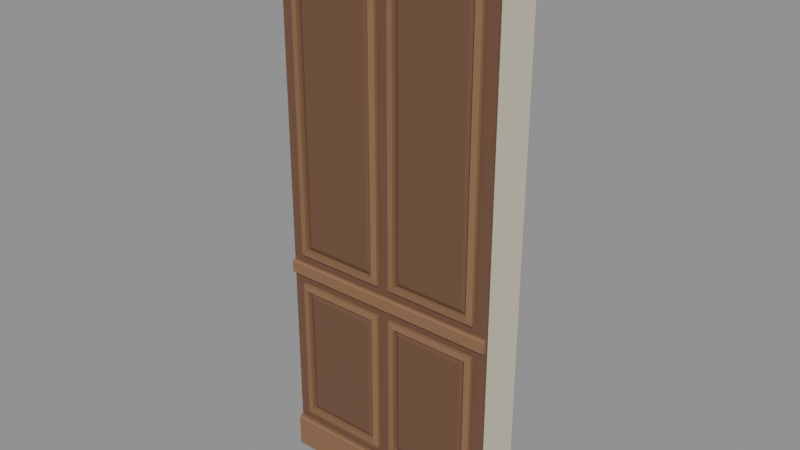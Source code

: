 # Source: rpg-mansion-paneled-wall-bay-01.blend  (saved by Blender 4.3.34; exported with 4.5.12 LTS)
import bpy
from mathutils import Matrix  # noqa: F401  (used for matrix-valued properties, if any)

bpy.ops.wm.read_factory_settings(use_empty=True)
scene = bpy.context.scene
scene.name = 'Canonical active export'

# ---- materials (node trees are filled in below, after node groups)
mat_original_plaster = bpy.data.materials.new('Original plaster')
mat_original_wood = bpy.data.materials.new('Original wood')
mat_original_wood_trim = bpy.data.materials.new('Original wood trim')

# ---- material node trees
mat_original_plaster.use_nodes = True; mat_original_plaster.node_tree.nodes.clear()
_N = mat_original_plaster.node_tree.nodes; _L = mat_original_plaster.node_tree.links
n0 = _N.new('ShaderNodeBsdfPrincipled'); n0.name = 'Principled BSDF'; n0.location = (10, 300)
n0.inputs[0].default_value = (0.6867, 0.624, 0.4735, 1.0)
n0.inputs[2].default_value = 0.75
n1 = _N.new('ShaderNodeOutputMaterial'); n1.name = 'Material Output'; n1.location = (300, 300)
_L.new(n0.outputs[0], n1.inputs[0])
n1.is_active_output = True
mat_original_wood.use_nodes = True; mat_original_wood.node_tree.nodes.clear()
_N = mat_original_wood.node_tree.nodes; _L = mat_original_wood.node_tree.links
n0 = _N.new('ShaderNodeBsdfPrincipled'); n0.name = 'Principled BSDF'; n0.location = (10, 300)
n0.inputs[0].default_value = (0.162, 0.08022, 0.04374, 1.0)
n0.inputs[2].default_value = 0.75
n1 = _N.new('ShaderNodeOutputMaterial'); n1.name = 'Material Output'; n1.location = (300, 300)
_L.new(n0.outputs[0], n1.inputs[0])
n1.is_active_output = True
mat_original_wood_trim.use_nodes = True; mat_original_wood_trim.node_tree.nodes.clear()
_N = mat_original_wood_trim.node_tree.nodes; _L = mat_original_wood_trim.node_tree.links
n0 = _N.new('ShaderNodeBsdfPrincipled'); n0.name = 'Principled BSDF'; n0.location = (10, 300)
n0.inputs[0].default_value = (0.2664, 0.1413, 0.07036, 1.0)
n0.inputs[2].default_value = 0.75
n1 = _N.new('ShaderNodeOutputMaterial'); n1.name = 'Material Output'; n1.location = (300, 300)
_L.new(n0.outputs[0], n1.inputs[0])
n1.is_active_output = True

# ---- meshes
me_full_height_plaster_structural_wall_001 = bpy.data.meshes.new('Full height plaster structural wall.001')
me_full_height_plaster_structural_wall_001.from_pydata([(-0.6, -0.1, 0.0), (0.6, -0.1, 0.0), (0.6, 0.14, 0.0), (-0.6, 0.14, 0.0), (-0.6, -0.1, 3.0), (0.6, -0.1, 3.0), (0.6, 0.14, 3.0), (-0.6, 0.14, 3.0), (-0.6, -0.115, 0.0), (0.6, -0.115, 0.0), (0.6, -0.1, 0.0), (-0.6, -0.1, 0.0), (-0.6, -0.115, 3.0), (0.6, -0.115, 3.0), (0.6, -0.1, 3.0), (-0.6, -0.1, 3.0), (-0.53, -0.113, 0.24), (-0.035, -0.113, 0.24), (-0.035, -0.113, 1.04), (-0.53, -0.113, 1.04), (-0.53, -0.133, 0.24), (-0.035, -0.133, 0.24), (-0.035, -0.133, 1.04), (-0.53, -0.133, 1.04), (-0.497, -0.137, 0.273), (-0.068, -0.137, 0.273), (-0.068, -0.137, 1.007), (-0.497, -0.137, 1.007), (-0.497, -0.113, 0.273), (-0.068, -0.113, 0.273), (-0.068, -0.113, 1.007), (-0.497, -0.113, 1.007), (-0.483, -0.112, 0.287), (-0.082, -0.112, 0.287), (-0.082, -0.112, 0.993), (-0.483, -0.112, 0.993), (-0.483, -0.123, 0.287), (-0.082, -0.123, 0.287), (-0.082, -0.123, 0.993), (-0.483, -0.123, 0.993), (-0.466, -0.129, 0.304), (-0.099, -0.129, 0.304), (-0.099, -0.129, 0.976), (-0.466, -0.129, 0.976), (0.035, -0.113, 0.24), (0.53, -0.113, 0.24), (0.53, -0.113, 1.04), (0.035, -0.113, 1.04), (0.035, -0.133, 0.24), (0.53, -0.133, 0.24), (0.53, -0.133, 1.04), (0.035, -0.133, 1.04), (0.068, -0.137, 0.273), (0.497, -0.137, 0.273), (0.497, -0.137, 1.007), (0.068, -0.137, 1.007), (0.068, -0.113, 0.273), (0.497, -0.113, 0.273), (0.497, -0.113, 1.007), (0.068, -0.113, 1.007), (0.082, -0.112, 0.287), (0.483, -0.112, 0.287), (0.483, -0.112, 0.993), (0.082, -0.112, 0.993), (0.082, -0.123, 0.287), (0.483, -0.123, 0.287), (0.483, -0.123, 0.993), (0.082, -0.123, 0.993), (0.099, -0.129, 0.304), (0.466, -0.129, 0.304), (0.466, -0.129, 0.976), (0.099, -0.129, 0.976), (-0.53, -0.113, 1.21), (-0.035, -0.113, 1.21), (-0.035, -0.113, 2.77), (-0.53, -0.113, 2.77), (-0.53, -0.133, 1.21), (-0.035, -0.133, 1.21), (-0.035, -0.133, 2.77), (-0.53, -0.133, 2.77), (-0.497, -0.137, 1.243), (-0.068, -0.137, 1.243), (-0.068, -0.137, 2.737), (-0.497, -0.137, 2.737), (-0.497, -0.113, 1.243), (-0.068, -0.113, 1.243), (-0.068, -0.113, 2.737), (-0.497, -0.113, 2.737), (-0.483, -0.112, 1.257), (-0.082, -0.112, 1.257), (-0.082, -0.112, 2.723), (-0.483, -0.112, 2.723), (-0.483, -0.123, 1.257), (-0.082, -0.123, 1.257), (-0.082, -0.123, 2.723), (-0.483, -0.123, 2.723), (-0.466, -0.129, 1.274), (-0.099, -0.129, 1.274), (-0.099, -0.129, 2.706), (-0.466, -0.129, 2.706), (0.035, -0.113, 1.21), (0.53, -0.113, 1.21), (0.53, -0.113, 2.77), (0.035, -0.113, 2.77), (0.035, -0.133, 1.21), (0.53, -0.133, 1.21), (0.53, -0.133, 2.77), (0.035, -0.133, 2.77), (0.068, -0.137, 1.243), (0.497, -0.137, 1.243), (0.497, -0.137, 2.737), (0.068, -0.137, 2.737), (0.068, -0.113, 1.243), (0.497, -0.113, 1.243), (0.497, -0.113, 2.737), (0.068, -0.113, 2.737), (0.082, -0.112, 1.257), (0.483, -0.112, 1.257), (0.483, -0.112, 2.723), (0.082, -0.112, 2.723), (0.082, -0.123, 1.257), (0.483, -0.123, 1.257), (0.483, -0.123, 2.723), (0.082, -0.123, 2.723), (0.099, -0.129, 1.274), (0.466, -0.129, 1.274), (0.466, -0.129, 2.706), (0.099, -0.129, 2.706), (-0.6, -0.115, 0.0), (-0.6, -0.14, 0.0), (-0.6, -0.14, 0.171), (-0.6, -0.133, 0.18), (-0.6, -0.115, 0.18), (0.6, -0.115, 0.0), (0.6, -0.14, 0.0), (0.6, -0.14, 0.171), (0.6, -0.133, 0.18), (0.6, -0.115, 0.18), (-0.6, -0.115, 1.09), (-0.6, -0.135, 1.09), (-0.6, -0.135, 1.151), (-0.6, -0.128, 1.16), (-0.6, -0.115, 1.16), (0.6, -0.115, 1.09), (0.6, -0.135, 1.09), (0.6, -0.135, 1.151), (0.6, -0.128, 1.16), (0.6, -0.115, 1.16), (-0.6, -0.115, 2.86), (-0.6, -0.13, 2.86), (-0.6, -0.13, 2.991), (-0.6, -0.123, 3.0), (-0.6, -0.115, 3.0), (0.6, -0.115, 2.86), (0.6, -0.13, 2.86), (0.6, -0.13, 2.991), (0.6, -0.123, 3.0), (0.6, -0.115, 3.0)], [], [(3, 2, 1, 0), (4, 5, 6, 7), (0, 1, 5, 4), (1, 2, 6, 5), (2, 3, 7, 6), (3, 0, 4, 7), (11, 10, 9, 8), (12, 13, 14, 15), (8, 9, 13, 12), (9, 10, 14, 13), (10, 11, 15, 14), (11, 8, 12, 15), (16, 17, 21, 20), (17, 18, 22, 21), (18, 19, 23, 22), (19, 16, 20, 23), (20, 21, 25, 24), (21, 22, 26, 25), (22, 23, 27, 26), (23, 20, 24, 27), (24, 25, 29, 28), (25, 26, 30, 29), (26, 27, 31, 30), (27, 24, 28, 31), (28, 29, 17, 16), (29, 30, 18, 17), (30, 31, 19, 18), (31, 28, 16, 19), (35, 34, 33, 32), (32, 33, 37, 36), (33, 34, 38, 37), (34, 35, 39, 38), (35, 32, 36, 39), (36, 37, 41, 40), (37, 38, 42, 41), (38, 39, 43, 42), (39, 36, 40, 43), (40, 41, 42, 43), (44, 45, 49, 48), (45, 46, 50, 49), (46, 47, 51, 50), (47, 44, 48, 51), (48, 49, 53, 52), (49, 50, 54, 53), (50, 51, 55, 54), (51, 48, 52, 55), (52, 53, 57, 56), (53, 54, 58, 57), (54, 55, 59, 58), (55, 52, 56, 59), (56, 57, 45, 44), (57, 58, 46, 45), (58, 59, 47, 46), (59, 56, 44, 47), (63, 62, 61, 60), (60, 61, 65, 64), (61, 62, 66, 65), (62, 63, 67, 66), (63, 60, 64, 67), (64, 65, 69, 68), (65, 66, 70, 69), (66, 67, 71, 70), (67, 64, 68, 71), (68, 69, 70, 71), (72, 73, 77, 76), (73, 74, 78, 77), (74, 75, 79, 78), (75, 72, 76, 79), (76, 77, 81, 80), (77, 78, 82, 81), (78, 79, 83, 82), (79, 76, 80, 83), (80, 81, 85, 84), (81, 82, 86, 85), (82, 83, 87, 86), (83, 80, 84, 87), (84, 85, 73, 72), (85, 86, 74, 73), (86, 87, 75, 74), (87, 84, 72, 75), (91, 90, 89, 88), (88, 89, 93, 92), (89, 90, 94, 93), (90, 91, 95, 94), (91, 88, 92, 95), (92, 93, 97, 96), (93, 94, 98, 97), (94, 95, 99, 98), (95, 92, 96, 99), (96, 97, 98, 99), (100, 101, 105, 104), (101, 102, 106, 105), (102, 103, 107, 106), (103, 100, 104, 107), (104, 105, 109, 108), (105, 106, 110, 109), (106, 107, 111, 110), (107, 104, 108, 111), (108, 109, 113, 112), (109, 110, 114, 113), (110, 111, 115, 114), (111, 108, 112, 115), (112, 113, 101, 100), (113, 114, 102, 101), (114, 115, 103, 102), (115, 112, 100, 103), (119, 118, 117, 116), (116, 117, 121, 120), (117, 118, 122, 121), (118, 119, 123, 122), (119, 116, 120, 123), (120, 121, 125, 124), (121, 122, 126, 125), (122, 123, 127, 126), (123, 120, 124, 127), (124, 125, 126, 127), (132, 128, 129, 130, 131), (133, 137, 136, 135, 134), (128, 133, 134, 129), (129, 134, 135, 130), (130, 135, 136, 131), (131, 136, 137, 132), (132, 137, 133, 128), (142, 138, 139, 140, 141), (143, 147, 146, 145, 144), (138, 143, 144, 139), (139, 144, 145, 140), (140, 145, 146, 141), (141, 146, 147, 142), (142, 147, 143, 138), (152, 148, 149, 150, 151), (153, 157, 156, 155, 154), (148, 153, 154, 149), (149, 154, 155, 150), (150, 155, 156, 151), (151, 156, 157, 152), (152, 157, 153, 148)])
me_full_height_plaster_structural_wall_001.polygons.foreach_set('material_index', [0, 0, 0, 0, 0, 0, 1, 1, 1, 1, 1, 1, 2, 2, 2, 2, 2, 2, 2, 2, 2, 2, 2, 2, 2, 2, 2, 2, 1, 1, 1, 1, 1, 1, 1, 1, 1, 1, 2, 2, 2, 2, 2, 2, 2, 2, 2, 2, 2, 2, 2, 2, 2, 2, 1, 1, 1, 1, 1, 1, 1, 1, 1, 1, 2, 2, 2, 2, 2, 2, 2, 2, 2, 2, 2, 2, 2, 2, 2, 2, 1, 1, 1, 1, 1, 1, 1, 1, 1, 1, 2, 2, 2, 2, 2, 2, 2, 2, 2, 2, 2, 2, 2, 2, 2, 2, 1, 1, 1, 1, 1, 1, 1, 1, 1, 1, 2, 2, 2, 2, 2, 2, 2, 2, 2, 2, 2, 2, 2, 2, 2, 2, 2, 2, 2, 2, 2])
_uv = me_full_height_plaster_structural_wall_001.uv_layers.new(name='UVMap')
_uv.uv.foreach_set('vector', [0.4807, 0.509, 0.6726, 0.509, 0.6726, 0.5474, 0.4807, 0.5474, 0.6731, 0.509, 0.865, 0.509, 0.865, 0.5474, 0.6731, 0.5474, 0.0004797, 0.1924, 0.0004797, 0.0004797, 0.4802, 0.0004797, 0.4802, 0.1924, 0.4458, 0.4882, 0.4458, 0.4498, 0.9256, 0.4498, 0.9256, 0.4882, 0.4807, 0.1924, 0.4807, 0.0004797, 0.9604, 0.0004797, 0.9604, 0.1924, 0.0004797, 0.5474, 0.0004797, 0.509, 0.4802, 0.509, 0.4802, 0.5474, 0.4807, 0.641, 0.6726, 0.641, 0.6726, 0.6434, 0.4807, 0.6434, 0.6731, 0.641, 0.865, 0.641, 0.865, 0.6434, 0.6731, 0.6434, 0.0004797, 0.3847, 0.0004797, 0.1929, 0.4802, 0.1929, 0.4802, 0.3847, 0.1929, 0.64, 0.1929, 0.6376, 0.6726, 0.6376, 0.6726, 0.64, 0.4807, 0.3847, 0.4807, 0.1929, 0.9604, 0.1929, 0.9604, 0.3847, 0.0004797, 0.6434, 0.0004797, 0.641, 0.4802, 0.641, 0.4802, 0.6434, 0.0004797, 0.6272, 0.07964, 0.6272, 0.07964, 0.6304, 0.0004797, 0.6304, 0.4428, 0.6236, 0.5707, 0.6236, 0.5707, 0.6268, 0.4428, 0.6268, 0.08011, 0.6272, 0.1593, 0.6272, 0.1593, 0.6304, 0.08011, 0.6304, 0.5712, 0.6236, 0.6991, 0.6236, 0.6991, 0.6268, 0.5712, 0.6268, 0.1929, 0.5771, 0.272, 0.5771, 0.2667, 0.5824, 0.1981, 0.5824, 0.3521, 0.5771, 0.48, 0.5771, 0.4748, 0.5824, 0.3574, 0.5824, 0.2504, 0.5873, 0.3296, 0.5873, 0.3243, 0.5927, 0.2557, 0.5927, 0.2504, 0.5931, 0.3783, 0.5931, 0.3731, 0.5985, 0.2557, 0.5985, 0.4719, 0.6149, 0.5405, 0.6149, 0.5405, 0.6188, 0.4719, 0.6188, 0.0004797, 0.6149, 0.1179, 0.6149, 0.1179, 0.6188, 0.0004797, 0.6188, 0.541, 0.6149, 0.6096, 0.6149, 0.6096, 0.6188, 0.541, 0.6188, 0.1183, 0.6149, 0.2357, 0.6149, 0.2357, 0.6188, 0.1183, 0.6188, 0.5811, 0.5984, 0.5125, 0.5984, 0.5072, 0.5931, 0.5864, 0.5931, 0.3731, 0.6042, 0.2557, 0.6042, 0.2504, 0.5989, 0.3783, 0.5989, 0.82, 0.6042, 0.7514, 0.6042, 0.7461, 0.5989, 0.8253, 0.5989, 0.7514, 0.61, 0.634, 0.61, 0.6288, 0.6047, 0.7567, 0.6047, 0.4703, 0.4493, 0.4703, 0.3852, 0.5832, 0.3852, 0.5832, 0.4493, 0.6889, 0.6491, 0.753, 0.6491, 0.753, 0.6508, 0.6889, 0.6508, 0.2354, 0.6491, 0.3483, 0.6491, 0.3483, 0.6508, 0.2354, 0.6508, 0.7535, 0.6491, 0.8176, 0.6491, 0.8176, 0.6508, 0.7535, 0.6508, 0.3488, 0.6491, 0.4617, 0.6491, 0.4617, 0.6508, 0.3488, 0.6508, 0.4621, 0.6343, 0.5263, 0.6343, 0.5235, 0.6372, 0.4649, 0.6372, 0.2354, 0.6343, 0.3483, 0.6343, 0.3456, 0.6372, 0.2381, 0.6372, 0.5913, 0.6343, 0.6555, 0.6343, 0.6528, 0.6372, 0.5941, 0.6372, 0.4703, 0.6309, 0.5832, 0.6309, 0.5805, 0.6338, 0.473, 0.6338, 0.23, 0.5085, 0.23, 0.4498, 0.3374, 0.4498, 0.3374, 0.5085, 0.1598, 0.6272, 0.2389, 0.6272, 0.2389, 0.6304, 0.1598, 0.6304, 0.6996, 0.6236, 0.8275, 0.6236, 0.8275, 0.6268, 0.6996, 0.6268, 0.2394, 0.6272, 0.3185, 0.6272, 0.3185, 0.6304, 0.2394, 0.6304, 0.828, 0.6236, 0.9559, 0.6236, 0.9559, 0.6268, 0.828, 0.6268, 0.2725, 0.5771, 0.3516, 0.5771, 0.3464, 0.5824, 0.2778, 0.5824, 0.3788, 0.5931, 0.5068, 0.5931, 0.5015, 0.5985, 0.3841, 0.5985, 0.3301, 0.5873, 0.4092, 0.5873, 0.4039, 0.5927, 0.3353, 0.5927, 0.4805, 0.5771, 0.6085, 0.5771, 0.6032, 0.5824, 0.4858, 0.5824, 0.6101, 0.6149, 0.6787, 0.6149, 0.6787, 0.6188, 0.6101, 0.6188, 0.2362, 0.6149, 0.3536, 0.6149, 0.3536, 0.6188, 0.2362, 0.6188, 0.6791, 0.6149, 0.7477, 0.6149, 0.7477, 0.6188, 0.6791, 0.6188, 0.354, 0.6149, 0.4714, 0.6149, 0.4714, 0.6188, 0.354, 0.6188, 0.6607, 0.5984, 0.5921, 0.5984, 0.5869, 0.5931, 0.666, 0.5931, 0.623, 0.61, 0.5056, 0.61, 0.5004, 0.6047, 0.6283, 0.6047, 0.5811, 0.6042, 0.5125, 0.6042, 0.5072, 0.5989, 0.5864, 0.5989, 0.5015, 0.6042, 0.3841, 0.6042, 0.3788, 0.5989, 0.5068, 0.5989, 0.5837, 0.4493, 0.5837, 0.3852, 0.6966, 0.3852, 0.6966, 0.4493, 0.8181, 0.6491, 0.8822, 0.6491, 0.8822, 0.6508, 0.8181, 0.6508, 0.4621, 0.6491, 0.575, 0.6491, 0.575, 0.6508, 0.4621, 0.6508, 0.8827, 0.6491, 0.9468, 0.6491, 0.9468, 0.6508, 0.8827, 0.6508, 0.5755, 0.6491, 0.6884, 0.6491, 0.6884, 0.6508, 0.5755, 0.6508, 0.5267, 0.6343, 0.5909, 0.6343, 0.5881, 0.6372, 0.5295, 0.6372, 0.5837, 0.6309, 0.6966, 0.6309, 0.6938, 0.6338, 0.5864, 0.6338, 0.656, 0.6343, 0.7201, 0.6343, 0.7174, 0.6372, 0.6587, 0.6372, 0.3488, 0.6343, 0.4617, 0.6343, 0.4589, 0.6372, 0.3515, 0.6372, 0.3379, 0.5085, 0.3379, 0.4498, 0.4453, 0.4498, 0.4453, 0.5085, 0.319, 0.6272, 0.3982, 0.6272, 0.3982, 0.6304, 0.319, 0.6304, 0.06956, 0.6192, 0.319, 0.6192, 0.319, 0.6224, 0.06956, 0.6224, 0.3987, 0.6272, 0.4778, 0.6272, 0.4778, 0.6304, 0.3987, 0.6304, 0.3195, 0.6192, 0.569, 0.6192, 0.569, 0.6224, 0.3195, 0.6224, 0.4097, 0.5873, 0.4888, 0.5873, 0.4836, 0.5927, 0.415, 0.5927, 0.6089, 0.5771, 0.8584, 0.5771, 0.8531, 0.5824, 0.6142, 0.5824, 0.4893, 0.5873, 0.5685, 0.5873, 0.5632, 0.5927, 0.4946, 0.5927, 0.7282, 0.5873, 0.9777, 0.5873, 0.9724, 0.5927, 0.7335, 0.5927, 0.7482, 0.6149, 0.8168, 0.6149, 0.8168, 0.6188, 0.7482, 0.6188, 0.02974, 0.6105, 0.2686, 0.6105, 0.2686, 0.6143, 0.02974, 0.6143, 0.8173, 0.6149, 0.8859, 0.6149, 0.8859, 0.6188, 0.8173, 0.6188, 0.2691, 0.6105, 0.508, 0.6105, 0.508, 0.6143, 0.2691, 0.6143, 0.6607, 0.6042, 0.5921, 0.6042, 0.5869, 0.5989, 0.666, 0.5989, 0.9107, 0.5984, 0.6718, 0.5984, 0.6665, 0.5931, 0.916, 0.5931, 0.8997, 0.6042, 0.8311, 0.6042, 0.8258, 0.5989, 0.9049, 0.5989, 0.2447, 0.61, 0.005757, 0.61, 0.0004797, 0.6047, 0.2499, 0.6047, 0.0004797, 0.4493, 0.0004797, 0.3852, 0.2349, 0.3852, 0.2349, 0.4493, 0.0004797, 0.6513, 0.0646, 0.6513, 0.0646, 0.6531, 0.0004797, 0.6531, 0.1929, 0.6468, 0.4273, 0.6468, 0.4273, 0.6485, 0.1929, 0.6485, 0.06508, 0.6513, 0.1292, 0.6513, 0.1292, 0.6531, 0.06508, 0.6531, 0.4278, 0.6468, 0.6622, 0.6468, 0.6622, 0.6485, 0.4278, 0.6485, 0.6609, 0.6272, 0.725, 0.6272, 0.7223, 0.6301, 0.6636, 0.6301, 0.697, 0.6309, 0.9315, 0.6309, 0.9288, 0.6338, 0.6998, 0.6338, 0.7206, 0.6343, 0.7847, 0.6343, 0.782, 0.6372, 0.7233, 0.6372, 0.0004797, 0.6309, 0.2349, 0.6309, 0.2322, 0.6338, 0.003198, 0.6338, 0.697, 0.4439, 0.697, 0.3852, 0.926, 0.3852, 0.926, 0.4439, 0.4783, 0.6272, 0.5574, 0.6272, 0.5574, 0.6304, 0.4783, 0.6304, 0.5694, 0.6192, 0.8189, 0.6192, 0.8189, 0.6224, 0.5694, 0.6224, 0.5579, 0.6272, 0.6371, 0.6272, 0.6371, 0.6304, 0.5579, 0.6304, 0.0004797, 0.6236, 0.2499, 0.6236, 0.2499, 0.6268, 0.0004797, 0.6268, 0.569, 0.5873, 0.6481, 0.5873, 0.6428, 0.5927, 0.5742, 0.5927, 0.0004797, 0.5931, 0.2499, 0.5931, 0.2447, 0.5985, 0.005757, 0.5985, 0.6486, 0.5873, 0.7278, 0.5873, 0.7225, 0.5927, 0.6539, 0.5927, 0.0004797, 0.5873, 0.2499, 0.5873, 0.2447, 0.5927, 0.005757, 0.5927, 0.8864, 0.6149, 0.955, 0.6149, 0.955, 0.6188, 0.8864, 0.6188, 0.5085, 0.6105, 0.7474, 0.6105, 0.7474, 0.6143, 0.5085, 0.6143, 0.0004797, 0.6192, 0.06908, 0.6192, 0.06908, 0.6231, 0.0004797, 0.6231, 0.7479, 0.6105, 0.9868, 0.6105, 0.9868, 0.6143, 0.7479, 0.6143, 0.9793, 0.6042, 0.9107, 0.6042, 0.9054, 0.5989, 0.9846, 0.5989, 0.4946, 0.61, 0.2557, 0.61, 0.2504, 0.6047, 0.4999, 0.6047, 0.7404, 0.6042, 0.6718, 0.6042, 0.6665, 0.5989, 0.7457, 0.5989, 0.2447, 0.6042, 0.005757, 0.6042, 0.0004797, 0.5989, 0.2499, 0.5989, 0.2354, 0.4493, 0.2354, 0.3852, 0.4698, 0.3852, 0.4698, 0.4493, 0.1297, 0.6513, 0.1938, 0.6513, 0.1938, 0.6531, 0.1297, 0.6531, 0.6627, 0.6468, 0.8971, 0.6468, 0.8971, 0.6485, 0.6627, 0.6485, 0.1943, 0.6513, 0.2584, 0.6513, 0.2584, 0.6531, 0.1943, 0.6531, 0.0004797, 0.6491, 0.2349, 0.6491, 0.2349, 0.6508, 0.0004797, 0.6508, 0.7255, 0.6272, 0.7896, 0.6272, 0.7869, 0.6301, 0.7282, 0.6301, 0.2354, 0.6309, 0.4698, 0.6309, 0.4671, 0.6338, 0.2381, 0.6338, 0.7852, 0.6343, 0.8493, 0.6343, 0.8466, 0.6372, 0.7879, 0.6372, 0.0004797, 0.6343, 0.2349, 0.6343, 0.2322, 0.6372, 0.003198, 0.6372, 0.0004797, 0.5085, 0.0004797, 0.4498, 0.2295, 0.4498, 0.2295, 0.5085, 0.9495, 0.6047, 0.9783, 0.6047, 0.9783, 0.6087, 0.951, 0.6087, 0.9495, 0.6076, 0.0004797, 0.6105, 0.02926, 0.6105, 0.02926, 0.6133, 0.02782, 0.6145, 0.0004797, 0.6145, 0.7572, 0.6047, 0.9491, 0.6047, 0.9491, 0.6087, 0.7572, 0.6087, 0.1929, 0.5479, 0.3847, 0.5479, 0.3847, 0.5752, 0.1929, 0.5752, 0.6233, 0.6439, 0.8152, 0.6439, 0.8152, 0.6457, 0.6233, 0.6457, 0.0004797, 0.6376, 0.1924, 0.6376, 0.1924, 0.6405, 0.0004797, 0.6405, 0.0004797, 0.5479, 0.1924, 0.5479, 0.1924, 0.5766, 0.0004797, 0.5766, 0.6376, 0.6272, 0.6488, 0.6272, 0.6488, 0.6304, 0.639, 0.6304, 0.6376, 0.6293, 0.6492, 0.6272, 0.6604, 0.6272, 0.6604, 0.6293, 0.659, 0.6304, 0.6492, 0.6304, 0.2504, 0.6236, 0.4423, 0.6236, 0.4423, 0.6268, 0.2504, 0.6268, 0.0004797, 0.5771, 0.1924, 0.5771, 0.1924, 0.5869, 0.0004797, 0.5869, 0.0004797, 0.6468, 0.1924, 0.6468, 0.1924, 0.6486, 0.0004797, 0.6486, 0.2386, 0.6439, 0.4305, 0.6439, 0.4305, 0.646, 0.2386, 0.646, 0.77, 0.5479, 0.9619, 0.5479, 0.9619, 0.559, 0.77, 0.559, 0.1929, 0.6439, 0.2152, 0.6439, 0.2152, 0.6463, 0.1943, 0.6463, 0.1929, 0.6452, 0.2157, 0.6439, 0.2381, 0.6439, 0.2381, 0.6452, 0.2367, 0.6463, 0.2157, 0.6463, 0.0004797, 0.6439, 0.1924, 0.6439, 0.1924, 0.6463, 0.0004797, 0.6463, 0.5776, 0.5479, 0.7695, 0.5479, 0.7695, 0.5688, 0.5776, 0.5688, 0.431, 0.6439, 0.6228, 0.6439, 0.6228, 0.6457, 0.431, 0.6457, 0.2589, 0.6513, 0.4508, 0.6513, 0.4508, 0.6526, 0.2589, 0.6526, 0.3852, 0.5479, 0.5771, 0.5479, 0.5771, 0.5702, 0.3852, 0.5702])
me_full_height_plaster_structural_wall_001.materials.append(mat_original_plaster)
me_full_height_plaster_structural_wall_001.materials.append(mat_original_wood)
me_full_height_plaster_structural_wall_001.materials.append(mat_original_wood_trim)
me_full_height_plaster_structural_wall_001.update()

# ---- objects
ob_rpg_mansion_paneled_wall_bay_01 = bpy.data.objects.new('rpg-mansion-paneled-wall-bay-01', me_full_height_plaster_structural_wall_001)

# ---- transforms, parenting, visibility, modifiers, constraints
ob_rpg_mansion_paneled_wall_bay_01.location = (0.0, 0.0, 0.0)

# ---- collection membership
scene.collection.objects.link(ob_rpg_mansion_paneled_wall_bay_01)

# ---- scene / render settings (as saved in the file)
scene.frame_start = 1; scene.frame_end = 250; scene.frame_set(1)
scene.render.engine = 'BLENDER_EEVEE_NEXT'
scene.render.image_settings.exr_codec = 'NONE'
scene.render.simplify_subdivision_render = 0
scene.render.simplify_child_particles_render = 0.0
scene.eevee.use_volume_custom_range = False
scene.eevee.use_fast_gi = False
scene.eevee.use_shadows = False
scene.view_settings.white_balance_temperature = 0.0
scene.view_settings.white_balance_tint = 0.0
scene.view_settings.white_balance_whitepoint = (2.97, 0.5193, -0.0414)
bpy.context.view_layer.update()

# ---- added for rendering (the .blend has no active camera and no usable light): camera, sun + grey world if the file has none
cam_auto = bpy.data.cameras.new('AutoCamera')
cam_auto.lens = 50.0
cam_auto.sensor_width = 36.0
cam_auto.clip_end = 1000.0
ob_auto_camera = bpy.data.objects.new('AutoCamera', cam_auto)
scene.collection.objects.link(ob_auto_camera)
ob_auto_camera.location = (3.0007, -3.60084, 3.90056)
ob_auto_camera.rotation_euler = (1.09748, -7.21219e-08, 0.694738)
scene.camera = ob_auto_camera
light_auto_sun = bpy.data.lights.new('AutoSun', 'SUN')
light_auto_sun.energy = 3.0
light_auto_sun.angle = 0.0523599
ob_auto_sun = bpy.data.objects.new('AutoSun', light_auto_sun)
scene.collection.objects.link(ob_auto_sun)
ob_auto_sun.rotation_euler = (0.872665, 0.174533, 0.523599)
if scene.world is None:
    world_auto = bpy.data.worlds.new('AutoWorld')
    world_auto.color = (0.3, 0.3, 0.3)
    scene.world = world_auto
bpy.context.view_layer.update()
